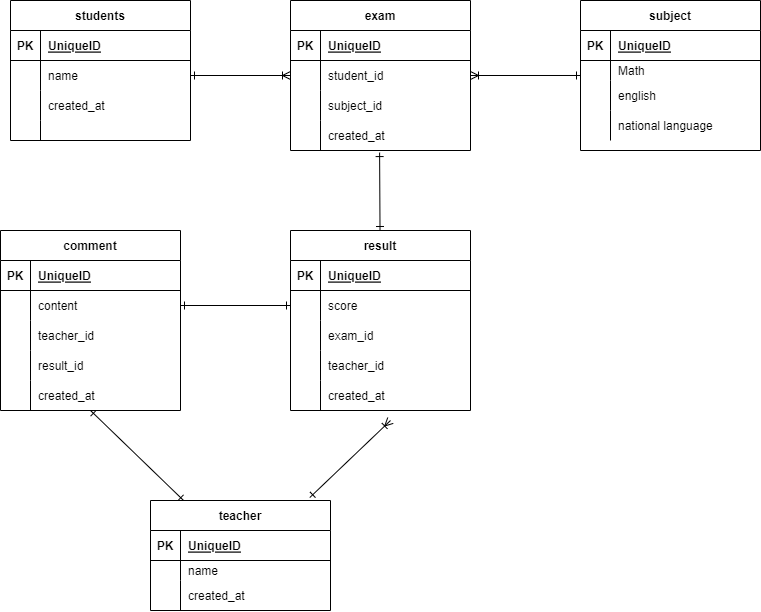

The diagram above was exported from draw.io. Its source (the exported page's mxGraphModel, read from the mxfile embedded in the PNG):
<mxGraphModel dx="1465" dy="818" grid="1" gridSize="10" guides="1" tooltips="1" connect="1" arrows="1" fold="1" page="1" pageScale="1" pageWidth="827" pageHeight="1169" math="0" shadow="0">
  <root>
    <mxCell id="0" />
    <mxCell id="1" parent="0" />
    <mxCell id="2" value="students" style="shape=table;startSize=30;container=1;collapsible=1;childLayout=tableLayout;fixedRows=1;rowLines=0;fontStyle=1;align=center;resizeLast=1;" vertex="1" parent="1">
      <mxGeometry x="10" y="20" width="180" height="140" as="geometry" />
    </mxCell>
    <mxCell id="3" value="" style="shape=partialRectangle;collapsible=0;dropTarget=0;pointerEvents=0;fillColor=none;top=0;left=0;bottom=1;right=0;points=[[0,0.5],[1,0.5]];portConstraint=eastwest;" vertex="1" parent="2">
      <mxGeometry y="30" width="180" height="30" as="geometry" />
    </mxCell>
    <mxCell id="4" value="PK" style="shape=partialRectangle;connectable=0;fillColor=none;top=0;left=0;bottom=0;right=0;fontStyle=1;overflow=hidden;" vertex="1" parent="3">
      <mxGeometry width="30" height="30" as="geometry">
        <mxRectangle width="30" height="30" as="alternateBounds" />
      </mxGeometry>
    </mxCell>
    <mxCell id="5" value="UniqueID" style="shape=partialRectangle;connectable=0;fillColor=none;top=0;left=0;bottom=0;right=0;align=left;spacingLeft=6;fontStyle=5;overflow=hidden;" vertex="1" parent="3">
      <mxGeometry x="30" width="150" height="30" as="geometry">
        <mxRectangle width="150" height="30" as="alternateBounds" />
      </mxGeometry>
    </mxCell>
    <mxCell id="6" value="" style="shape=partialRectangle;collapsible=0;dropTarget=0;pointerEvents=0;fillColor=none;top=0;left=0;bottom=0;right=0;points=[[0,0.5],[1,0.5]];portConstraint=eastwest;" vertex="1" parent="2">
      <mxGeometry y="60" width="180" height="30" as="geometry" />
    </mxCell>
    <mxCell id="7" value="" style="shape=partialRectangle;connectable=0;fillColor=none;top=0;left=0;bottom=0;right=0;editable=1;overflow=hidden;" vertex="1" parent="6">
      <mxGeometry width="30" height="30" as="geometry">
        <mxRectangle width="30" height="30" as="alternateBounds" />
      </mxGeometry>
    </mxCell>
    <mxCell id="8" value="name" style="shape=partialRectangle;connectable=0;fillColor=none;top=0;left=0;bottom=0;right=0;align=left;spacingLeft=6;overflow=hidden;" vertex="1" parent="6">
      <mxGeometry x="30" width="150" height="30" as="geometry">
        <mxRectangle width="150" height="30" as="alternateBounds" />
      </mxGeometry>
    </mxCell>
    <mxCell id="102" value="" style="shape=partialRectangle;collapsible=0;dropTarget=0;pointerEvents=0;fillColor=none;top=0;left=0;bottom=0;right=0;points=[[0,0.5],[1,0.5]];portConstraint=eastwest;" vertex="1" parent="2">
      <mxGeometry y="90" width="180" height="30" as="geometry" />
    </mxCell>
    <mxCell id="103" value="" style="shape=partialRectangle;connectable=0;fillColor=none;top=0;left=0;bottom=0;right=0;editable=1;overflow=hidden;" vertex="1" parent="102">
      <mxGeometry width="30" height="30" as="geometry">
        <mxRectangle width="30" height="30" as="alternateBounds" />
      </mxGeometry>
    </mxCell>
    <mxCell id="104" value="created_at" style="shape=partialRectangle;connectable=0;fillColor=none;top=0;left=0;bottom=0;right=0;align=left;spacingLeft=6;overflow=hidden;" vertex="1" parent="102">
      <mxGeometry x="30" width="150" height="30" as="geometry">
        <mxRectangle width="150" height="30" as="alternateBounds" />
      </mxGeometry>
    </mxCell>
    <mxCell id="9" value="" style="shape=partialRectangle;collapsible=0;dropTarget=0;pointerEvents=0;fillColor=none;top=0;left=0;bottom=0;right=0;points=[[0,0.5],[1,0.5]];portConstraint=eastwest;" vertex="1" parent="2">
      <mxGeometry y="120" width="180" height="20" as="geometry" />
    </mxCell>
    <mxCell id="10" value="" style="shape=partialRectangle;connectable=0;fillColor=none;top=0;left=0;bottom=0;right=0;editable=1;overflow=hidden;" vertex="1" parent="9">
      <mxGeometry width="30" height="20" as="geometry">
        <mxRectangle width="30" height="20" as="alternateBounds" />
      </mxGeometry>
    </mxCell>
    <mxCell id="11" value="" style="shape=partialRectangle;connectable=0;fillColor=none;top=0;left=0;bottom=0;right=0;align=left;spacingLeft=6;overflow=hidden;" vertex="1" parent="9">
      <mxGeometry x="30" width="150" height="20" as="geometry">
        <mxRectangle width="150" height="20" as="alternateBounds" />
      </mxGeometry>
    </mxCell>
    <mxCell id="15" value="comment" style="shape=table;startSize=30;container=1;collapsible=1;childLayout=tableLayout;fixedRows=1;rowLines=0;fontStyle=1;align=center;resizeLast=1;" vertex="1" parent="1">
      <mxGeometry y="250" width="180" height="180" as="geometry" />
    </mxCell>
    <mxCell id="16" value="" style="shape=partialRectangle;collapsible=0;dropTarget=0;pointerEvents=0;fillColor=none;top=0;left=0;bottom=1;right=0;points=[[0,0.5],[1,0.5]];portConstraint=eastwest;" vertex="1" parent="15">
      <mxGeometry y="30" width="180" height="30" as="geometry" />
    </mxCell>
    <mxCell id="17" value="PK" style="shape=partialRectangle;connectable=0;fillColor=none;top=0;left=0;bottom=0;right=0;fontStyle=1;overflow=hidden;" vertex="1" parent="16">
      <mxGeometry width="30" height="30" as="geometry">
        <mxRectangle width="30" height="30" as="alternateBounds" />
      </mxGeometry>
    </mxCell>
    <mxCell id="18" value="UniqueID" style="shape=partialRectangle;connectable=0;fillColor=none;top=0;left=0;bottom=0;right=0;align=left;spacingLeft=6;fontStyle=5;overflow=hidden;" vertex="1" parent="16">
      <mxGeometry x="30" width="150" height="30" as="geometry">
        <mxRectangle width="150" height="30" as="alternateBounds" />
      </mxGeometry>
    </mxCell>
    <mxCell id="19" value="" style="shape=partialRectangle;collapsible=0;dropTarget=0;pointerEvents=0;fillColor=none;top=0;left=0;bottom=0;right=0;points=[[0,0.5],[1,0.5]];portConstraint=eastwest;" vertex="1" parent="15">
      <mxGeometry y="60" width="180" height="30" as="geometry" />
    </mxCell>
    <mxCell id="20" value="" style="shape=partialRectangle;connectable=0;fillColor=none;top=0;left=0;bottom=0;right=0;editable=1;overflow=hidden;" vertex="1" parent="19">
      <mxGeometry width="30" height="30" as="geometry">
        <mxRectangle width="30" height="30" as="alternateBounds" />
      </mxGeometry>
    </mxCell>
    <mxCell id="21" value="content" style="shape=partialRectangle;connectable=0;fillColor=none;top=0;left=0;bottom=0;right=0;align=left;spacingLeft=6;overflow=hidden;" vertex="1" parent="19">
      <mxGeometry x="30" width="150" height="30" as="geometry">
        <mxRectangle width="150" height="30" as="alternateBounds" />
      </mxGeometry>
    </mxCell>
    <mxCell id="22" value="" style="shape=partialRectangle;collapsible=0;dropTarget=0;pointerEvents=0;fillColor=none;top=0;left=0;bottom=0;right=0;points=[[0,0.5],[1,0.5]];portConstraint=eastwest;" vertex="1" parent="15">
      <mxGeometry y="90" width="180" height="30" as="geometry" />
    </mxCell>
    <mxCell id="23" value="" style="shape=partialRectangle;connectable=0;fillColor=none;top=0;left=0;bottom=0;right=0;editable=1;overflow=hidden;" vertex="1" parent="22">
      <mxGeometry width="30" height="30" as="geometry">
        <mxRectangle width="30" height="30" as="alternateBounds" />
      </mxGeometry>
    </mxCell>
    <mxCell id="24" value="teacher_id" style="shape=partialRectangle;connectable=0;fillColor=none;top=0;left=0;bottom=0;right=0;align=left;spacingLeft=6;overflow=hidden;" vertex="1" parent="22">
      <mxGeometry x="30" width="150" height="30" as="geometry">
        <mxRectangle width="150" height="30" as="alternateBounds" />
      </mxGeometry>
    </mxCell>
    <mxCell id="127" value="" style="shape=partialRectangle;collapsible=0;dropTarget=0;pointerEvents=0;fillColor=none;top=0;left=0;bottom=0;right=0;points=[[0,0.5],[1,0.5]];portConstraint=eastwest;" vertex="1" parent="15">
      <mxGeometry y="120" width="180" height="30" as="geometry" />
    </mxCell>
    <mxCell id="128" value="" style="shape=partialRectangle;connectable=0;fillColor=none;top=0;left=0;bottom=0;right=0;editable=1;overflow=hidden;" vertex="1" parent="127">
      <mxGeometry width="30" height="30" as="geometry">
        <mxRectangle width="30" height="30" as="alternateBounds" />
      </mxGeometry>
    </mxCell>
    <mxCell id="129" value="result_id" style="shape=partialRectangle;connectable=0;fillColor=none;top=0;left=0;bottom=0;right=0;align=left;spacingLeft=6;overflow=hidden;" vertex="1" parent="127">
      <mxGeometry x="30" width="150" height="30" as="geometry">
        <mxRectangle width="150" height="30" as="alternateBounds" />
      </mxGeometry>
    </mxCell>
    <mxCell id="25" value="" style="shape=partialRectangle;collapsible=0;dropTarget=0;pointerEvents=0;fillColor=none;top=0;left=0;bottom=0;right=0;points=[[0,0.5],[1,0.5]];portConstraint=eastwest;" vertex="1" parent="15">
      <mxGeometry y="150" width="180" height="30" as="geometry" />
    </mxCell>
    <mxCell id="26" value="" style="shape=partialRectangle;connectable=0;fillColor=none;top=0;left=0;bottom=0;right=0;editable=1;overflow=hidden;" vertex="1" parent="25">
      <mxGeometry width="30" height="30" as="geometry">
        <mxRectangle width="30" height="30" as="alternateBounds" />
      </mxGeometry>
    </mxCell>
    <mxCell id="27" value="created_at" style="shape=partialRectangle;connectable=0;fillColor=none;top=0;left=0;bottom=0;right=0;align=left;spacingLeft=6;overflow=hidden;" vertex="1" parent="25">
      <mxGeometry x="30" width="150" height="30" as="geometry">
        <mxRectangle width="150" height="30" as="alternateBounds" />
      </mxGeometry>
    </mxCell>
    <mxCell id="109" style="edgeStyle=none;html=1;entryX=0.5;entryY=1;entryDx=0;entryDy=0;startArrow=ERone;startFill=0;endArrow=ERone;endFill=0;" edge="1" parent="1" source="29" target="15">
      <mxGeometry relative="1" as="geometry" />
    </mxCell>
    <mxCell id="29" value="teacher" style="shape=table;startSize=30;container=1;collapsible=1;childLayout=tableLayout;fixedRows=1;rowLines=0;fontStyle=1;align=center;resizeLast=1;" vertex="1" parent="1">
      <mxGeometry x="150" y="520" width="180" height="110" as="geometry">
        <mxRectangle x="260" y="250" width="80" height="30" as="alternateBounds" />
      </mxGeometry>
    </mxCell>
    <mxCell id="30" value="" style="shape=partialRectangle;collapsible=0;dropTarget=0;pointerEvents=0;fillColor=none;top=0;left=0;bottom=1;right=0;points=[[0,0.5],[1,0.5]];portConstraint=eastwest;" vertex="1" parent="29">
      <mxGeometry y="30" width="180" height="30" as="geometry" />
    </mxCell>
    <mxCell id="31" value="PK" style="shape=partialRectangle;connectable=0;fillColor=none;top=0;left=0;bottom=0;right=0;fontStyle=1;overflow=hidden;" vertex="1" parent="30">
      <mxGeometry width="30" height="30" as="geometry">
        <mxRectangle width="30" height="30" as="alternateBounds" />
      </mxGeometry>
    </mxCell>
    <mxCell id="32" value="UniqueID" style="shape=partialRectangle;connectable=0;fillColor=none;top=0;left=0;bottom=0;right=0;align=left;spacingLeft=6;fontStyle=5;overflow=hidden;" vertex="1" parent="30">
      <mxGeometry x="30" width="150" height="30" as="geometry">
        <mxRectangle width="150" height="30" as="alternateBounds" />
      </mxGeometry>
    </mxCell>
    <mxCell id="33" value="" style="shape=partialRectangle;collapsible=0;dropTarget=0;pointerEvents=0;fillColor=none;top=0;left=0;bottom=0;right=0;points=[[0,0.5],[1,0.5]];portConstraint=eastwest;" vertex="1" parent="29">
      <mxGeometry y="60" width="180" height="20" as="geometry" />
    </mxCell>
    <mxCell id="34" value="" style="shape=partialRectangle;connectable=0;fillColor=none;top=0;left=0;bottom=0;right=0;editable=1;overflow=hidden;" vertex="1" parent="33">
      <mxGeometry width="30" height="20" as="geometry">
        <mxRectangle width="30" height="20" as="alternateBounds" />
      </mxGeometry>
    </mxCell>
    <mxCell id="35" value="name" style="shape=partialRectangle;connectable=0;fillColor=none;top=0;left=0;bottom=0;right=0;align=left;spacingLeft=6;overflow=hidden;" vertex="1" parent="33">
      <mxGeometry x="30" width="150" height="20" as="geometry">
        <mxRectangle width="150" height="20" as="alternateBounds" />
      </mxGeometry>
    </mxCell>
    <mxCell id="70" value="" style="shape=partialRectangle;collapsible=0;dropTarget=0;pointerEvents=0;fillColor=none;top=0;left=0;bottom=0;right=0;points=[[0,0.5],[1,0.5]];portConstraint=eastwest;" vertex="1" parent="29">
      <mxGeometry y="80" width="180" height="30" as="geometry" />
    </mxCell>
    <mxCell id="71" value="&#10;&#10;&#10;&#10;&#10;&#10;" style="shape=partialRectangle;connectable=0;fillColor=none;top=0;left=0;bottom=0;right=0;editable=1;overflow=hidden;" vertex="1" parent="70">
      <mxGeometry width="30" height="30" as="geometry">
        <mxRectangle width="30" height="30" as="alternateBounds" />
      </mxGeometry>
    </mxCell>
    <mxCell id="72" value="created_at" style="shape=partialRectangle;connectable=0;fillColor=none;top=0;left=0;bottom=0;right=0;align=left;spacingLeft=6;overflow=hidden;" vertex="1" parent="70">
      <mxGeometry x="30" width="150" height="30" as="geometry">
        <mxRectangle width="150" height="30" as="alternateBounds" />
      </mxGeometry>
    </mxCell>
    <mxCell id="43" value="subject" style="shape=table;startSize=30;container=1;collapsible=1;childLayout=tableLayout;fixedRows=1;rowLines=0;fontStyle=1;align=center;resizeLast=1;" vertex="1" parent="1">
      <mxGeometry x="580" y="20" width="180" height="150" as="geometry" />
    </mxCell>
    <mxCell id="44" value="" style="shape=partialRectangle;collapsible=0;dropTarget=0;pointerEvents=0;fillColor=none;top=0;left=0;bottom=1;right=0;points=[[0,0.5],[1,0.5]];portConstraint=eastwest;" vertex="1" parent="43">
      <mxGeometry y="30" width="180" height="30" as="geometry" />
    </mxCell>
    <mxCell id="45" value="PK" style="shape=partialRectangle;connectable=0;fillColor=none;top=0;left=0;bottom=0;right=0;fontStyle=1;overflow=hidden;" vertex="1" parent="44">
      <mxGeometry width="30" height="30" as="geometry">
        <mxRectangle width="30" height="30" as="alternateBounds" />
      </mxGeometry>
    </mxCell>
    <mxCell id="46" value="UniqueID" style="shape=partialRectangle;connectable=0;fillColor=none;top=0;left=0;bottom=0;right=0;align=left;spacingLeft=6;fontStyle=5;overflow=hidden;" vertex="1" parent="44">
      <mxGeometry x="30" width="150" height="30" as="geometry">
        <mxRectangle width="150" height="30" as="alternateBounds" />
      </mxGeometry>
    </mxCell>
    <mxCell id="47" value="" style="shape=partialRectangle;collapsible=0;dropTarget=0;pointerEvents=0;fillColor=none;top=0;left=0;bottom=0;right=0;points=[[0,0.5],[1,0.5]];portConstraint=eastwest;" vertex="1" parent="43">
      <mxGeometry y="60" width="180" height="20" as="geometry" />
    </mxCell>
    <mxCell id="48" value="" style="shape=partialRectangle;connectable=0;fillColor=none;top=0;left=0;bottom=0;right=0;editable=1;overflow=hidden;" vertex="1" parent="47">
      <mxGeometry width="30" height="20" as="geometry">
        <mxRectangle width="30" height="20" as="alternateBounds" />
      </mxGeometry>
    </mxCell>
    <mxCell id="49" value="Math" style="shape=partialRectangle;connectable=0;fillColor=none;top=0;left=0;bottom=0;right=0;align=left;spacingLeft=6;overflow=hidden;" vertex="1" parent="47">
      <mxGeometry x="30" width="150" height="20" as="geometry">
        <mxRectangle width="150" height="20" as="alternateBounds" />
      </mxGeometry>
    </mxCell>
    <mxCell id="50" value="" style="shape=partialRectangle;collapsible=0;dropTarget=0;pointerEvents=0;fillColor=none;top=0;left=0;bottom=0;right=0;points=[[0,0.5],[1,0.5]];portConstraint=eastwest;" vertex="1" parent="43">
      <mxGeometry y="80" width="180" height="30" as="geometry" />
    </mxCell>
    <mxCell id="51" value="" style="shape=partialRectangle;connectable=0;fillColor=none;top=0;left=0;bottom=0;right=0;editable=1;overflow=hidden;" vertex="1" parent="50">
      <mxGeometry width="30" height="30" as="geometry">
        <mxRectangle width="30" height="30" as="alternateBounds" />
      </mxGeometry>
    </mxCell>
    <mxCell id="52" value="english" style="shape=partialRectangle;connectable=0;fillColor=none;top=0;left=0;bottom=0;right=0;align=left;spacingLeft=6;overflow=hidden;" vertex="1" parent="50">
      <mxGeometry x="30" width="150" height="30" as="geometry">
        <mxRectangle width="150" height="30" as="alternateBounds" />
      </mxGeometry>
    </mxCell>
    <mxCell id="53" value="" style="shape=partialRectangle;collapsible=0;dropTarget=0;pointerEvents=0;fillColor=none;top=0;left=0;bottom=0;right=0;points=[[0,0.5],[1,0.5]];portConstraint=eastwest;" vertex="1" parent="43">
      <mxGeometry y="110" width="180" height="30" as="geometry" />
    </mxCell>
    <mxCell id="54" value="" style="shape=partialRectangle;connectable=0;fillColor=none;top=0;left=0;bottom=0;right=0;editable=1;overflow=hidden;" vertex="1" parent="53">
      <mxGeometry width="30" height="30" as="geometry">
        <mxRectangle width="30" height="30" as="alternateBounds" />
      </mxGeometry>
    </mxCell>
    <mxCell id="55" value="national language" style="shape=partialRectangle;connectable=0;fillColor=none;top=0;left=0;bottom=0;right=0;align=left;spacingLeft=6;overflow=hidden;" vertex="1" parent="53">
      <mxGeometry x="30" width="150" height="30" as="geometry">
        <mxRectangle width="150" height="30" as="alternateBounds" />
      </mxGeometry>
    </mxCell>
    <mxCell id="108" style="edgeStyle=none;html=1;entryX=0.495;entryY=1.069;entryDx=0;entryDy=0;entryPerimeter=0;startArrow=ERone;startFill=0;endArrow=ERone;endFill=0;" edge="1" parent="1" source="76" target="99">
      <mxGeometry relative="1" as="geometry" />
    </mxCell>
    <mxCell id="76" value="result" style="shape=table;startSize=30;container=1;collapsible=1;childLayout=tableLayout;fixedRows=1;rowLines=0;fontStyle=1;align=center;resizeLast=1;" vertex="1" parent="1">
      <mxGeometry x="290" y="250" width="180" height="180" as="geometry" />
    </mxCell>
    <mxCell id="77" value="" style="shape=partialRectangle;collapsible=0;dropTarget=0;pointerEvents=0;fillColor=none;top=0;left=0;bottom=1;right=0;points=[[0,0.5],[1,0.5]];portConstraint=eastwest;" vertex="1" parent="76">
      <mxGeometry y="30" width="180" height="30" as="geometry" />
    </mxCell>
    <mxCell id="78" value="PK" style="shape=partialRectangle;connectable=0;fillColor=none;top=0;left=0;bottom=0;right=0;fontStyle=1;overflow=hidden;" vertex="1" parent="77">
      <mxGeometry width="30" height="30" as="geometry">
        <mxRectangle width="30" height="30" as="alternateBounds" />
      </mxGeometry>
    </mxCell>
    <mxCell id="79" value="UniqueID" style="shape=partialRectangle;connectable=0;fillColor=none;top=0;left=0;bottom=0;right=0;align=left;spacingLeft=6;fontStyle=5;overflow=hidden;" vertex="1" parent="77">
      <mxGeometry x="30" width="150" height="30" as="geometry">
        <mxRectangle width="150" height="30" as="alternateBounds" />
      </mxGeometry>
    </mxCell>
    <mxCell id="80" value="" style="shape=partialRectangle;collapsible=0;dropTarget=0;pointerEvents=0;fillColor=none;top=0;left=0;bottom=0;right=0;points=[[0,0.5],[1,0.5]];portConstraint=eastwest;" vertex="1" parent="76">
      <mxGeometry y="60" width="180" height="30" as="geometry" />
    </mxCell>
    <mxCell id="81" value="" style="shape=partialRectangle;connectable=0;fillColor=none;top=0;left=0;bottom=0;right=0;editable=1;overflow=hidden;" vertex="1" parent="80">
      <mxGeometry width="30" height="30" as="geometry">
        <mxRectangle width="30" height="30" as="alternateBounds" />
      </mxGeometry>
    </mxCell>
    <mxCell id="82" value="score" style="shape=partialRectangle;connectable=0;fillColor=none;top=0;left=0;bottom=0;right=0;align=left;spacingLeft=6;overflow=hidden;" vertex="1" parent="80">
      <mxGeometry x="30" width="150" height="30" as="geometry">
        <mxRectangle width="150" height="30" as="alternateBounds" />
      </mxGeometry>
    </mxCell>
    <mxCell id="83" value="" style="shape=partialRectangle;collapsible=0;dropTarget=0;pointerEvents=0;fillColor=none;top=0;left=0;bottom=0;right=0;points=[[0,0.5],[1,0.5]];portConstraint=eastwest;" vertex="1" parent="76">
      <mxGeometry y="90" width="180" height="30" as="geometry" />
    </mxCell>
    <mxCell id="84" value="" style="shape=partialRectangle;connectable=0;fillColor=none;top=0;left=0;bottom=0;right=0;editable=1;overflow=hidden;" vertex="1" parent="83">
      <mxGeometry width="30" height="30" as="geometry">
        <mxRectangle width="30" height="30" as="alternateBounds" />
      </mxGeometry>
    </mxCell>
    <mxCell id="85" value="exam_id" style="shape=partialRectangle;connectable=0;fillColor=none;top=0;left=0;bottom=0;right=0;align=left;spacingLeft=6;overflow=hidden;" vertex="1" parent="83">
      <mxGeometry x="30" width="150" height="30" as="geometry">
        <mxRectangle width="150" height="30" as="alternateBounds" />
      </mxGeometry>
    </mxCell>
    <mxCell id="86" value="" style="shape=partialRectangle;collapsible=0;dropTarget=0;pointerEvents=0;fillColor=none;top=0;left=0;bottom=0;right=0;points=[[0,0.5],[1,0.5]];portConstraint=eastwest;" vertex="1" parent="76">
      <mxGeometry y="120" width="180" height="30" as="geometry" />
    </mxCell>
    <mxCell id="87" value="" style="shape=partialRectangle;connectable=0;fillColor=none;top=0;left=0;bottom=0;right=0;editable=1;overflow=hidden;" vertex="1" parent="86">
      <mxGeometry width="30" height="30" as="geometry">
        <mxRectangle width="30" height="30" as="alternateBounds" />
      </mxGeometry>
    </mxCell>
    <mxCell id="88" value="teacher_id" style="shape=partialRectangle;connectable=0;fillColor=none;top=0;left=0;bottom=0;right=0;align=left;spacingLeft=6;overflow=hidden;" vertex="1" parent="86">
      <mxGeometry x="30" width="150" height="30" as="geometry">
        <mxRectangle width="150" height="30" as="alternateBounds" />
      </mxGeometry>
    </mxCell>
    <mxCell id="124" value="" style="shape=partialRectangle;collapsible=0;dropTarget=0;pointerEvents=0;fillColor=none;top=0;left=0;bottom=0;right=0;points=[[0,0.5],[1,0.5]];portConstraint=eastwest;" vertex="1" parent="76">
      <mxGeometry y="150" width="180" height="30" as="geometry" />
    </mxCell>
    <mxCell id="125" value="" style="shape=partialRectangle;connectable=0;fillColor=none;top=0;left=0;bottom=0;right=0;editable=1;overflow=hidden;" vertex="1" parent="124">
      <mxGeometry width="30" height="30" as="geometry">
        <mxRectangle width="30" height="30" as="alternateBounds" />
      </mxGeometry>
    </mxCell>
    <mxCell id="126" value="created_at" style="shape=partialRectangle;connectable=0;fillColor=none;top=0;left=0;bottom=0;right=0;align=left;spacingLeft=6;overflow=hidden;" vertex="1" parent="124">
      <mxGeometry x="30" width="150" height="30" as="geometry">
        <mxRectangle width="150" height="30" as="alternateBounds" />
      </mxGeometry>
    </mxCell>
    <mxCell id="89" value="exam" style="shape=table;startSize=30;container=1;collapsible=1;childLayout=tableLayout;fixedRows=1;rowLines=0;fontStyle=1;align=center;resizeLast=1;" vertex="1" parent="1">
      <mxGeometry x="290" y="20" width="180" height="150" as="geometry" />
    </mxCell>
    <mxCell id="90" value="" style="shape=partialRectangle;collapsible=0;dropTarget=0;pointerEvents=0;fillColor=none;top=0;left=0;bottom=1;right=0;points=[[0,0.5],[1,0.5]];portConstraint=eastwest;" vertex="1" parent="89">
      <mxGeometry y="30" width="180" height="30" as="geometry" />
    </mxCell>
    <mxCell id="91" value="PK" style="shape=partialRectangle;connectable=0;fillColor=none;top=0;left=0;bottom=0;right=0;fontStyle=1;overflow=hidden;" vertex="1" parent="90">
      <mxGeometry width="30" height="30" as="geometry">
        <mxRectangle width="30" height="30" as="alternateBounds" />
      </mxGeometry>
    </mxCell>
    <mxCell id="92" value="UniqueID" style="shape=partialRectangle;connectable=0;fillColor=none;top=0;left=0;bottom=0;right=0;align=left;spacingLeft=6;fontStyle=5;overflow=hidden;" vertex="1" parent="90">
      <mxGeometry x="30" width="150" height="30" as="geometry">
        <mxRectangle width="150" height="30" as="alternateBounds" />
      </mxGeometry>
    </mxCell>
    <mxCell id="93" value="" style="shape=partialRectangle;collapsible=0;dropTarget=0;pointerEvents=0;fillColor=none;top=0;left=0;bottom=0;right=0;points=[[0,0.5],[1,0.5]];portConstraint=eastwest;" vertex="1" parent="89">
      <mxGeometry y="60" width="180" height="30" as="geometry" />
    </mxCell>
    <mxCell id="94" value="" style="shape=partialRectangle;connectable=0;fillColor=none;top=0;left=0;bottom=0;right=0;editable=1;overflow=hidden;" vertex="1" parent="93">
      <mxGeometry width="30" height="30" as="geometry">
        <mxRectangle width="30" height="30" as="alternateBounds" />
      </mxGeometry>
    </mxCell>
    <mxCell id="95" value="student_id" style="shape=partialRectangle;connectable=0;fillColor=none;top=0;left=0;bottom=0;right=0;align=left;spacingLeft=6;overflow=hidden;" vertex="1" parent="93">
      <mxGeometry x="30" width="150" height="30" as="geometry">
        <mxRectangle width="150" height="30" as="alternateBounds" />
      </mxGeometry>
    </mxCell>
    <mxCell id="96" value="" style="shape=partialRectangle;collapsible=0;dropTarget=0;pointerEvents=0;fillColor=none;top=0;left=0;bottom=0;right=0;points=[[0,0.5],[1,0.5]];portConstraint=eastwest;" vertex="1" parent="89">
      <mxGeometry y="90" width="180" height="30" as="geometry" />
    </mxCell>
    <mxCell id="97" value="" style="shape=partialRectangle;connectable=0;fillColor=none;top=0;left=0;bottom=0;right=0;editable=1;overflow=hidden;" vertex="1" parent="96">
      <mxGeometry width="30" height="30" as="geometry">
        <mxRectangle width="30" height="30" as="alternateBounds" />
      </mxGeometry>
    </mxCell>
    <mxCell id="98" value="subject_id" style="shape=partialRectangle;connectable=0;fillColor=none;top=0;left=0;bottom=0;right=0;align=left;spacingLeft=6;overflow=hidden;" vertex="1" parent="96">
      <mxGeometry x="30" width="150" height="30" as="geometry">
        <mxRectangle width="150" height="30" as="alternateBounds" />
      </mxGeometry>
    </mxCell>
    <mxCell id="99" value="" style="shape=partialRectangle;collapsible=0;dropTarget=0;pointerEvents=0;fillColor=none;top=0;left=0;bottom=0;right=0;points=[[0,0.5],[1,0.5]];portConstraint=eastwest;" vertex="1" parent="89">
      <mxGeometry y="120" width="180" height="30" as="geometry" />
    </mxCell>
    <mxCell id="100" value="" style="shape=partialRectangle;connectable=0;fillColor=none;top=0;left=0;bottom=0;right=0;editable=1;overflow=hidden;" vertex="1" parent="99">
      <mxGeometry width="30" height="30" as="geometry">
        <mxRectangle width="30" height="30" as="alternateBounds" />
      </mxGeometry>
    </mxCell>
    <mxCell id="101" value="created_at" style="shape=partialRectangle;connectable=0;fillColor=none;top=0;left=0;bottom=0;right=0;align=left;spacingLeft=6;overflow=hidden;" vertex="1" parent="99">
      <mxGeometry x="30" width="150" height="30" as="geometry">
        <mxRectangle width="150" height="30" as="alternateBounds" />
      </mxGeometry>
    </mxCell>
    <mxCell id="105" style="edgeStyle=none;html=1;entryX=0;entryY=0.5;entryDx=0;entryDy=0;startArrow=ERone;startFill=0;endArrow=ERoneToMany;endFill=0;" edge="1" parent="1" source="6" target="93">
      <mxGeometry relative="1" as="geometry" />
    </mxCell>
    <mxCell id="107" style="edgeStyle=none;html=1;entryX=0;entryY=-0.167;entryDx=0;entryDy=0;entryPerimeter=0;endArrow=ERone;endFill=0;startArrow=ERoneToMany;startFill=0;" edge="1" parent="1" source="93" target="50">
      <mxGeometry relative="1" as="geometry" />
    </mxCell>
    <mxCell id="110" style="edgeStyle=none;html=1;entryX=0;entryY=0.5;entryDx=0;entryDy=0;startArrow=ERone;startFill=0;endArrow=ERone;endFill=0;" edge="1" parent="1" source="19" target="80">
      <mxGeometry relative="1" as="geometry" />
    </mxCell>
    <mxCell id="111" style="edgeStyle=none;html=1;startArrow=ERone;startFill=0;endArrow=ERoneToMany;endFill=0;exitX=0.885;exitY=-0.027;exitDx=0;exitDy=0;exitPerimeter=0;" edge="1" parent="1" source="29">
      <mxGeometry relative="1" as="geometry">
        <mxPoint x="390" y="440" as="targetPoint" />
      </mxGeometry>
    </mxCell>
  </root>
</mxGraphModel>